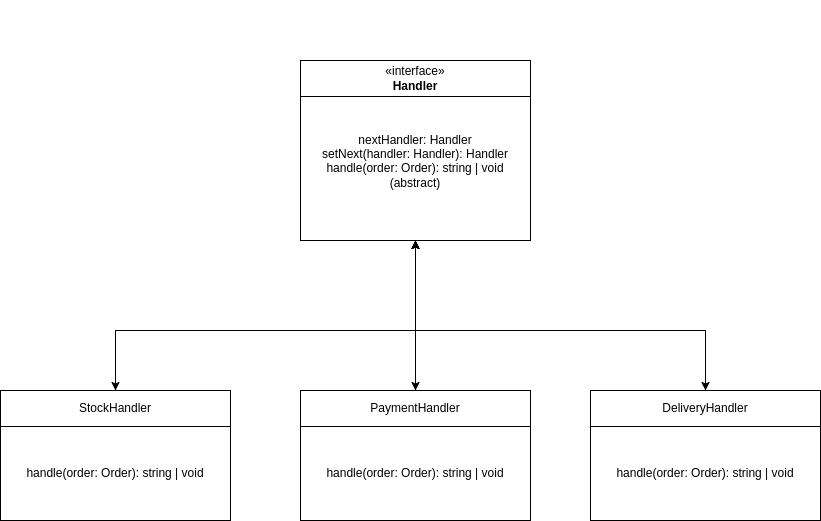

The diagram above was exported from draw.io. Its source (the exported page's mxGraphModel, read from the mxfile embedded in the PNG):
<mxGraphModel dx="1376" dy="793" grid="0" gridSize="10" guides="1" tooltips="1" connect="1" arrows="1" fold="1" page="1" pageScale="1" pageWidth="827" pageHeight="1169" math="0" shadow="0">
  <root>
    <mxCell id="0" />
    <mxCell id="1" parent="0" />
    <mxCell id="BfxWOAdc6_O-vZLeLG8r-13" value="" style="group" vertex="1" connectable="0" parent="1">
      <mxGeometry x="340" y="300" width="230" height="240" as="geometry" />
    </mxCell>
    <mxCell id="BfxWOAdc6_O-vZLeLG8r-11" value="«interface»&lt;br&gt;&lt;b&gt;Handler&lt;/b&gt;" style="html=1;whiteSpace=wrap;" vertex="1" parent="BfxWOAdc6_O-vZLeLG8r-13">
      <mxGeometry y="60" width="230" height="36" as="geometry" />
    </mxCell>
    <mxCell id="BfxWOAdc6_O-vZLeLG8r-12" value="nextHandler: Handler&lt;br&gt;setNext(handler: Handler): Handler&lt;br&gt;handle(order: Order): string | void (abstract)&lt;div&gt;&lt;br&gt;&lt;/div&gt;" style="html=1;whiteSpace=wrap;" vertex="1" parent="BfxWOAdc6_O-vZLeLG8r-13">
      <mxGeometry y="96" width="230" height="144" as="geometry" />
    </mxCell>
    <mxCell id="BfxWOAdc6_O-vZLeLG8r-21" style="edgeStyle=orthogonalEdgeStyle;rounded=0;orthogonalLoop=1;jettySize=auto;html=1;entryX=0.5;entryY=1;entryDx=0;entryDy=0;" edge="1" parent="1" source="BfxWOAdc6_O-vZLeLG8r-15" target="BfxWOAdc6_O-vZLeLG8r-12">
      <mxGeometry relative="1" as="geometry">
        <Array as="points">
          <mxPoint x="155" y="630" />
          <mxPoint x="455" y="630" />
        </Array>
      </mxGeometry>
    </mxCell>
    <mxCell id="BfxWOAdc6_O-vZLeLG8r-15" value="StockHandler" style="html=1;whiteSpace=wrap;" vertex="1" parent="1">
      <mxGeometry x="40" y="690" width="230" height="36" as="geometry" />
    </mxCell>
    <mxCell id="BfxWOAdc6_O-vZLeLG8r-16" value="&lt;div&gt;handle(order: Order): string | void&lt;/div&gt;" style="html=1;whiteSpace=wrap;" vertex="1" parent="1">
      <mxGeometry x="40" y="726" width="230" height="94" as="geometry" />
    </mxCell>
    <mxCell id="BfxWOAdc6_O-vZLeLG8r-23" style="edgeStyle=orthogonalEdgeStyle;rounded=0;orthogonalLoop=1;jettySize=auto;html=1;" edge="1" parent="1" source="BfxWOAdc6_O-vZLeLG8r-17">
      <mxGeometry relative="1" as="geometry">
        <mxPoint x="455" y="540" as="targetPoint" />
      </mxGeometry>
    </mxCell>
    <mxCell id="BfxWOAdc6_O-vZLeLG8r-17" value="PaymentHandler" style="html=1;whiteSpace=wrap;" vertex="1" parent="1">
      <mxGeometry x="340" y="690" width="230" height="36" as="geometry" />
    </mxCell>
    <mxCell id="BfxWOAdc6_O-vZLeLG8r-18" value="handle(order: Order): string | void" style="html=1;whiteSpace=wrap;" vertex="1" parent="1">
      <mxGeometry x="340" y="726" width="230" height="94" as="geometry" />
    </mxCell>
    <mxCell id="BfxWOAdc6_O-vZLeLG8r-24" style="edgeStyle=orthogonalEdgeStyle;rounded=0;orthogonalLoop=1;jettySize=auto;html=1;entryX=0.5;entryY=1;entryDx=0;entryDy=0;" edge="1" parent="1" source="BfxWOAdc6_O-vZLeLG8r-19" target="BfxWOAdc6_O-vZLeLG8r-12">
      <mxGeometry relative="1" as="geometry">
        <Array as="points">
          <mxPoint x="745" y="630" />
          <mxPoint x="455" y="630" />
        </Array>
      </mxGeometry>
    </mxCell>
    <mxCell id="BfxWOAdc6_O-vZLeLG8r-19" value="DeliveryHandler" style="html=1;whiteSpace=wrap;" vertex="1" parent="1">
      <mxGeometry x="630" y="690" width="230" height="36" as="geometry" />
    </mxCell>
    <mxCell id="BfxWOAdc6_O-vZLeLG8r-20" value="&lt;div&gt;handle(order: Order): string | void&lt;/div&gt;" style="html=1;whiteSpace=wrap;" vertex="1" parent="1">
      <mxGeometry x="630" y="726" width="230" height="94" as="geometry" />
    </mxCell>
    <mxCell id="BfxWOAdc6_O-vZLeLG8r-25" style="edgeStyle=orthogonalEdgeStyle;rounded=0;orthogonalLoop=1;jettySize=auto;html=1;entryX=0.5;entryY=0;entryDx=0;entryDy=0;" edge="1" parent="1" source="BfxWOAdc6_O-vZLeLG8r-12" target="BfxWOAdc6_O-vZLeLG8r-17">
      <mxGeometry relative="1" as="geometry" />
    </mxCell>
    <mxCell id="BfxWOAdc6_O-vZLeLG8r-26" style="edgeStyle=orthogonalEdgeStyle;rounded=0;orthogonalLoop=1;jettySize=auto;html=1;" edge="1" parent="1" source="BfxWOAdc6_O-vZLeLG8r-12" target="BfxWOAdc6_O-vZLeLG8r-15">
      <mxGeometry relative="1" as="geometry">
        <Array as="points">
          <mxPoint x="455" y="630" />
          <mxPoint x="155" y="630" />
        </Array>
      </mxGeometry>
    </mxCell>
    <mxCell id="BfxWOAdc6_O-vZLeLG8r-27" style="edgeStyle=orthogonalEdgeStyle;rounded=0;orthogonalLoop=1;jettySize=auto;html=1;" edge="1" parent="1" source="BfxWOAdc6_O-vZLeLG8r-12" target="BfxWOAdc6_O-vZLeLG8r-19">
      <mxGeometry relative="1" as="geometry">
        <Array as="points">
          <mxPoint x="455" y="630" />
          <mxPoint x="745" y="630" />
        </Array>
      </mxGeometry>
    </mxCell>
  </root>
</mxGraphModel>